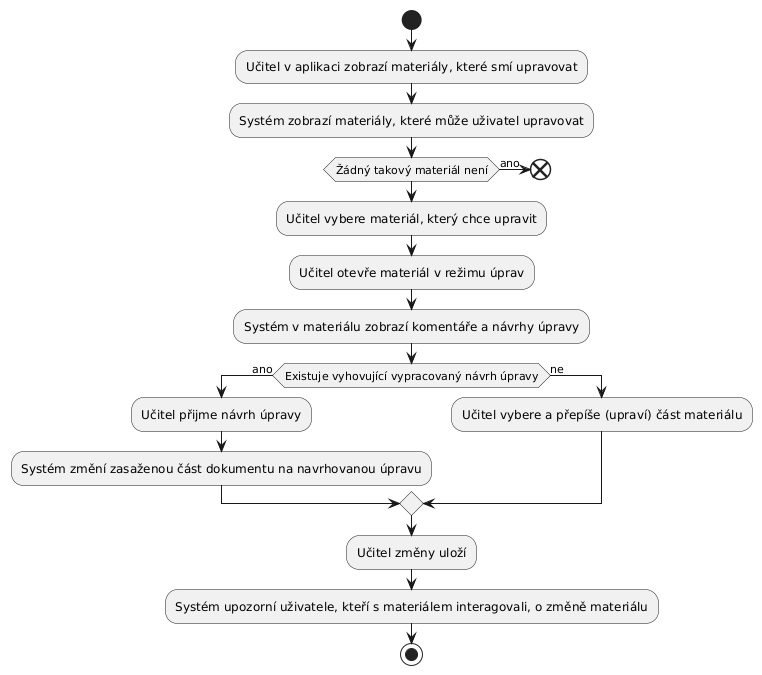

The diagram above was rendered by PlantUML. Its source (embedded in the PNG):
@startuml
start
:Učitel v aplikaci zobrazí materiály, které smí upravovat;
:Systém zobrazí materiály, které může uživatel upravovat;
if (Žádný takový materiál není) then (ano)
end
endif
:Učitel vybere materiál, který chce upravit;
:Učitel otevře materiál v režimu úprav;
:Systém v materiálu zobrazí komentáře a návrhy úpravy;
if (Existuje vyhovující vypracovaný návrh úpravy) then (ano)
:Učitel přijme návrh úpravy;
:Systém změní zasaženou část dokumentu na navrhovanou úpravu;
else (ne)
:Učitel vybere a přepíše (upraví) část materiálu;
endif
:Učitel změny uloží;
:Systém upozorní uživatele, kteří s materiálem interagovali, o změně materiálu;
stop
@enduml